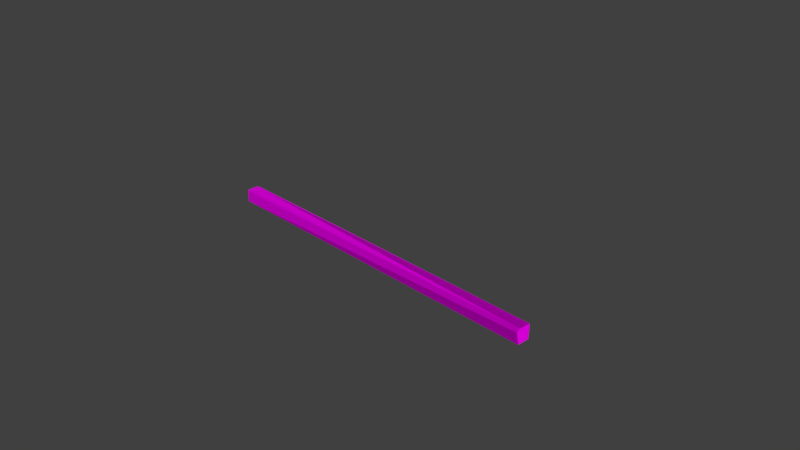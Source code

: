 # Source: wood_roof_big_purlin.blend  (saved by Blender 2.79.0; exported with 4.5.12 LTS)
import bpy
from mathutils import Matrix  # noqa: F401  (used for matrix-valued properties, if any)

bpy.ops.wm.read_factory_settings(use_empty=True)
scene = bpy.context.scene
scene.name = 'Scene'

# ---- collections
col_collection_1 = bpy.data.collections.new('Collection 1'); scene.collection.children.link(col_collection_1)

# ---- images (referenced by path relative to the original .blend; pixels are not part of the script)
import os
ASSET_DIR = os.environ.get("B2B_ASSET_DIR", "")  # directory of the original .blend (textures are referenced by path, not embedded)
HERE = os.path.dirname(os.path.abspath(__file__))  # packed textures are extracted next to this script under _unpacked/

def load_image(name, relpath, width, height, colorspace="sRGB"):
    """Load a texture the original file referenced (path relative to the .blend, or extracted next to this script)."""
    p = next((c for c in (os.path.join(HERE, relpath), os.path.join(ASSET_DIR, relpath)) if relpath and os.path.exists(c)), "")
    if p:
        img = bpy.data.images.load(p, check_existing=True)
        img.name = name
    else:  # same state as the original file: an image datablock whose file is absent (Cycles renders it pink)
        img = bpy.data.images.new(name, width, height)
        img.source = "FILE"
        img.filepath = "//" + (relpath or name)
    img.colorspace_settings.name = colorspace
    return img
img_envsamplertex_001 = load_image('EnvSamplerTex.001', 'T_roof_wood_BC_H.TGA', 1024, 1024, 'sRGB')
img_envsamplertex = load_image('EnvSamplerTex', 'T_roof_wood_N.TGA', 1024, 1024, 'Non-Color')

# ---- materials (node trees are filled in below, after node groups)
mat_m_church_roof_wood = bpy.data.materials.new('M_Church_roof_wood')
mat_m_church_roof_wood.alpha_threshold = 0.0
mat_m_church_roof_wood.roughness = 0.5

# ---- material node trees
mat_m_church_roof_wood.use_nodes = True; mat_m_church_roof_wood.node_tree.nodes.clear()
_N = mat_m_church_roof_wood.node_tree.nodes; _L = mat_m_church_roof_wood.node_tree.links
n0 = _N.new('ShaderNodeOutputMaterial'); n0.name = 'Material Output'; n0.location = (1200, 880)
n0.label = 'Material Out'
n1 = _N.new('ShaderNodeAddShader'); n1.name = 'Add Shader'; n1.location = (1000, 880)
n1.label = 'Shader Add Refl'
n2 = _N.new('ShaderNodeAddShader'); n2.name = 'Add Shader.001'; n2.location = (800, 880)
n2.label = 'Shader Add Spec'
n3 = _N.new('ShaderNodeBsdfRefraction'); n3.name = 'Refraction BSDF'; n3.location = (1200, 220)
n3.label = 'Refl BSDF'
n3.mute = True
n4 = _N.new('ShaderNodeMix'); n4.name = 'Mix'; n4.location = (1000, 220)
n4.label = 'Mix Color/Refl'
n4.data_type = 'RGBA'
n4.blend_type = 'MULTIPLY'
n4.inputs[0].default_value = 1.0
n4.inputs[6].default_value = (1.0, 1.0, 1.0, 1.0)
n4.inputs[7].default_value = (0.0, 0.0, 0.0, 0.0)
n5 = _N.new('ShaderNodeMixShader'); n5.name = 'Mix Shader'; n5.location = (600, 880)
n5.label = 'Shader Mix Alpha'
n6 = _N.new('ShaderNodeBsdfTransparent'); n6.name = 'Transparent BSDF'; n6.location = (400, 880)
n6.label = 'Alpha BSDF'
n7 = _N.new('ShaderNodeMix'); n7.name = 'Mix.001'; n7.location = (200, 1100)
n7.label = 'Mix Color/Alpha'
n7.data_type = 'RGBA'
n7.blend_type = 'MULTIPLY'
n7.inputs[0].default_value = 1.0
n7.inputs[6].default_value = (1.0, 1.0, 1.0, 1.0)
n8 = _N.new('ShaderNodeBsdfDiffuse'); n8.name = 'Diffuse BSDF'; n8.location = (400, 660)
n8.label = 'Diff BSDF'
n9 = _N.new('ShaderNodeMix'); n9.name = 'Mix.002'; n9.location = (200, 660)
n9.label = 'Mix Color/Diffuse'
n9.data_type = 'RGBA'
n9.blend_type = 'MULTIPLY'
n9.inputs[0].default_value = 1.0
n9.inputs[6].default_value = (0.8, 0.8, 0.8, 1.0)
n10 = _N.new('ShaderNodeBsdfAnisotropic'); n10.name = 'Glossy BSDF'; n10.location = (400, 220)
n10.label = 'Spec BSDF'
n10.distribution = 'GGX'
n11 = _N.new('ShaderNodeMix'); n11.name = 'Mix.003'; n11.location = (200, 220)
n11.label = 'Mix Color/Spec'
n11.data_type = 'RGBA'
n11.blend_type = 'MULTIPLY'
n11.inputs[0].default_value = 1.0
n11.inputs[6].default_value = (0.1, 0.1, 0.1, 1.0)
n11.inputs[7].default_value = (0.0, 0.0, 0.0, 1.0)
n12 = _N.new('ShaderNodeMix'); n12.name = 'Mix.004'; n12.location = (200, 0)
n12.label = 'Mix Color/Hardness'
n12.data_type = 'RGBA'
n12.blend_type = 'MULTIPLY'
n12.inputs[0].default_value = 1.0
n12.inputs[6].default_value = (3.95, 3.95, 3.95, 3.95)
n12.inputs[7].default_value = (1.0, 1.0, 1.0, 1.0)
n13 = _N.new('ShaderNodeNormalMap'); n13.name = 'Normal Map'; n13.location = (200, 440)
n13.label = 'Normal/Map'
n13.inputs[0].default_value = 0.35
n14 = _N.new('ShaderNodeMix'); n14.name = 'Mix.005'; n14.location = (1000, 660)
n14.label = 'Bump/Map'
n14.mute = True
n14.data_type = 'RGBA'
n14.blend_type = 'MULTIPLY'
n14.inputs[0].default_value = 1.0
n14.inputs[6].default_value = (1.0, 1.0, 1.0, 1.0)
n14.inputs[7].default_value = (0.0, 0.0, 0.0, 1.0)
n15 = _N.new('ShaderNodeTexCoord'); n15.name = 'Texture Coordinate'; n15.location = (-600, 660)
n15.label = 'Texture Coords'
n16 = _N.new('ShaderNodeTexImage'); n16.name = 'Image Texture'; n16.location = (0, 660)
n16.width = 140
n16.image = img_envsamplertex_001
n17 = _N.new('ShaderNodeTexImage'); n17.name = 'Image Texture.001'; n17.location = (0, 440)
n17.width = 140
n17.image = img_envsamplertex
n18 = _N.new('ShaderNodeDisplacement'); n18.name = 'Displacement'; n18.location = (0, 0)
n18.inputs[1].default_value = 0.0
n18.inputs[2].default_value = 0.1
n19 = _N.new('ShaderNodeMath'); n19.name = 'Math'; n19.location = (0, 0)
n19.operation = 'POWER'
_L.new(n1.outputs[0], n0.inputs[0])
_L.new(n2.outputs[0], n1.inputs[0])
_L.new(n3.outputs[0], n1.inputs[1])
_L.new(n4.outputs[2], n3.inputs[0])
_L.new(n5.outputs[0], n2.inputs[0])
_L.new(n6.outputs[0], n5.inputs[1])
_L.new(n7.outputs[2], n5.inputs[0])
_L.new(n8.outputs[0], n5.inputs[2])
_L.new(n9.outputs[2], n8.inputs[0])
_L.new(n10.outputs[0], n2.inputs[1])
_L.new(n11.outputs[2], n10.inputs[0])
_L.new(n13.outputs[0], n8.inputs[2])
_L.new(n13.outputs[0], n10.inputs[4])
_L.new(n13.outputs[0], n3.inputs[3])
_L.new(n16.outputs[0], n9.inputs[7])
_L.new(n17.outputs[0], n13.inputs[1])
_L.new(n16.outputs[1], n7.inputs[7])
_L.new(n14.outputs[2], n18.inputs[0])
_L.new(n18.outputs[0], n0.inputs[2])
_L.new(n12.outputs[2], n19.inputs[0])
_L.new(n19.outputs[0], n10.inputs[1])
n0.is_active_output = True

# ---- world
world_world = bpy.data.worlds.new('World'); scene.world = world_world
world_world.color = (0.05088, 0.05088, 0.05088)
world_world.use_sun_shadow = False
world_world.sun_shadow_jitter_overblur = 0.0
world_world.cycles.sampling_method = 'MANUAL'

# ---- cameras
cam_camera = bpy.data.cameras.new('Camera')
cam_camera.clip_end = 100.0
cam_camera.lens = 35.0
cam_camera.sensor_width = 32.0
cam_camera.sensor_height = 18.0
cam_camera.ortho_scale = 7.314
cam_camera.dof.focus_distance = 0.0

# ---- meshes
me_untitled = bpy.data.meshes.new('Untitled')
me_untitled.from_pydata([(253.9, -9.912, 5.471), (-255.4, -10.52, 6.838), (255.2, 8.357, 10.52), (-256.7, 10.9, 7.966), (-256.8, 10.9, -7.93), (-256.7, -9.69, -8.926), (-255.3, 5.861, -10.3), (255.3, -7.558, 10.51), (254.8, 10.54, 5.941), (-256.2, 6.331, 10.15), (255.2, 8.99, -10.38), (255.3, -8.505, -10.08), (-256.8, -8.754, 9.182)], [], [(1, 5, 0), (1, 7, 12), (7, 2, 9), (3, 9, 2), (2, 8, 3), (4, 3, 8), (10, 11, 6), (10, 8, 2), (7, 11, 2), (12, 9, 3), (0, 5, 11), (7, 1, 0), (7, 9, 12), (4, 8, 10), (4, 10, 6), (6, 11, 5), (2, 11, 10), (0, 11, 7), (1, 12, 5), (12, 3, 4), (4, 5, 12), (6, 5, 4)])
_uv = me_untitled.uv_layers.new(name='UVmap_0')
_uv.uv.foreach_set('vector', [0.1425, 0.002935, 0.1813, 0.1354, 0.1468, 0.9987, 0.1425, 0.002935, 0.1269, 0.9987, 0.1285, -0.0008168, 0.1269, 0.9987, 0.1045, 0.967, 0.09998, 0.003442, 0.0822, 0.02966, 0.09998, 0.003442, 0.1045, 0.967, 0.1045, 0.967, 0.08182, 0.9976, 0.0822, 0.02966, 0.0535, 0.002703, 0.0822, 0.02966, 0.08182, 0.9976, 0.04799, 1.001, 0.01383, 0.8593, 0.03364, 0.002771, 0.1985, 0.9894, 0.1937, 0.9593, 0.1993, 0.9469, 0.2333, 0.9467, 0.2365, 0.9875, 0.1993, 0.9469, 0.197, 0.9878, 0.1937, 0.9593, 0.1993, 0.9469, 0.1468, 0.9987, 0.1813, 0.1354, 0.1819, 0.9481, 0.1269, 0.9987, 0.1425, 0.002935, 0.1468, 0.9987, 0.1269, 0.9987, 0.09998, 0.003442, 0.1285, -0.0008168, 0.0535, 0.002703, 0.08182, 0.9976, 0.04799, 1.001, 0.0535, 0.002703, 0.04799, 1.001, 0.03364, 0.002771, 0.03364, 0.002771, 0.01383, 0.8593, 0.002472, 0.03264, 0.1993, 0.9469, 0.2365, 0.9875, 0.1985, 0.9894, 0.2397, 0.9555, 0.2365, 0.9875, 0.2333, 0.9467, 0.2012, 0.9927, 0.197, 0.9878, 0.2354, 0.9895, 0.197, 0.9878, 0.1993, 0.9469, 0.2334, 0.9467, 0.2334, 0.9467, 0.2354, 0.9895, 0.197, 0.9878, 0.2397, 0.9555, 0.2354, 0.9895, 0.2334, 0.9467])
_uv.active_render = True
_uv = me_untitled.uv_layers.new(name='LightMapUV')
_uv.uv.foreach_set('vector', [0.6147, 0.008301, 0.6532, 0.1392, 0.619, 0.9922, 0.6147, 0.008301, 0.5993, 0.9922, 0.6009, 0.004593, 0.5993, 0.9922, 0.5773, 0.9609, 0.5729, 0.008802, 0.5553, 0.0347, 0.5729, 0.008802, 0.5773, 0.9609, 0.5773, 0.9609, 0.5549, 0.9911, 0.5553, 0.0347, 0.527, 0.008075, 0.5553, 0.0347, 0.5549, 0.9911, 0.5215, 0.9942, 0.4877, 0.8544, 0.5073, 0.008144, 0.07451, 0.927, 0.03389, 0.6709, 0.08085, 0.5655, 0.37, 0.5633, 0.3972, 0.9101, 0.08085, 0.5655, 0.06184, 0.4136, 0.03389, 0.1711, 0.08119, 0.06566, 0.619, 0.9922, 0.6532, 0.1392, 0.6539, 0.9422, 0.5993, 0.9922, 0.6147, 0.008301, 0.619, 0.9922, 0.5993, 0.9922, 0.5729, 0.008802, 0.6009, 0.004593, 0.527, 0.008075, 0.5549, 0.9911, 0.5215, 0.9942, 0.527, 0.008075, 0.5215, 0.9942, 0.5073, 0.008144, 0.5073, 0.008144, 0.4877, 0.8544, 0.4766, 0.03766, 0.08085, 0.5655, 0.3972, 0.9101, 0.07451, 0.927, 0.4243, 0.6387, 0.3972, 0.9101, 0.37, 0.5633, 0.09773, 0.4549, 0.06184, 0.4136, 0.388, 0.428, 0.06184, 0.4136, 0.08119, 0.06566, 0.3706, 0.06399, 0.3706, 0.06399, 0.388, 0.428, 0.06184, 0.4136, 0.4243, 0.1389, 0.388, 0.428, 0.3706, 0.06399])
me_untitled.materials.append(mat_m_church_roof_wood)
me_untitled.use_remesh_preserve_volume = False
me_untitled.use_remesh_preserve_attributes = False
me_untitled.use_mirror_vertex_groups = False
me_untitled.update()
me_untitled.normals_split_custom_set([tuple(v) for v in zip(*[iter([0.001051, -0.9986, -0.05268, 0.001051, -0.9986, -0.05268, 0.001051, -0.9986, -0.05268, 0.0003001, -0.7986, 0.6018, 0.0003001, -0.7986, 0.6018, 0.0003001, -0.7986, 0.6018, -0.0007185, -0.00019, 1.0, -0.0007185, -0.00019, 1.0, -0.0007185, -0.00019, 1.0, -0.002356, 0.4308, 0.9024, -0.002356, 0.4308, 0.9024, -0.002356, 0.4308, 0.9024, 0.002343, 0.9027, 0.4302, 0.002343, 0.9027, 0.4302, 0.002343, 0.9027, 0.4302, 0.0007089, 1.0, 6.726e-06, 0.0007089, 1.0, 6.726e-06, 0.0007089, 1.0, 6.726e-06, -3.901e-05, -0.0169, -0.9999, -3.901e-05, -0.0169, -0.9999, -3.901e-05, -0.0169, -0.9999, 0.9803, 0.1974, 0.007021, 0.9803, 0.1974, 0.007021, 0.9803, 0.1974, 0.007021, 1.0, 0.005804, 0.001645, 1.0, 0.005804, 0.001645, 1.0, 0.005804, 0.001645, -0.9686, 0.02048, 0.2478, -0.9686, 0.02048, 0.2478, -0.9686, 0.02048, 0.2478, 0.002103, -0.9959, -0.08992, 0.002103, -0.9959, -0.08992, 0.002103, -0.9959, -0.08992, 0.002216, -0.9064, 0.4224, 0.002216, -0.9064, 0.4224, 0.002216, -0.9064, 0.4224, -0.002446, -0.06387, 0.998, -0.002446, -0.06387, 0.998, -0.002446, -0.06387, 0.998, 0.003267, 0.9955, -0.09446, 0.003267, 0.9955, -0.09446, 0.003267, 0.9955, -0.09446, -0.002735, 0.4251, -0.9051, -0.002735, 0.4251, -0.9051, -0.002735, 0.4251, -0.9051, -0.00204, -0.08797, -0.9961, -0.00204, -0.08797, -0.9961, -0.00204, -0.08797, -0.9961, 1.0, 0.006278, 0.001256, 1.0, 0.006278, 0.001256, 1.0, 0.006278, 0.001256, 0.83, -0.5572, 0.0272, 0.83, -0.5572, 0.0272, 0.83, -0.5572, 0.0272, -0.7712, -0.636, 0.02713, -0.7712, -0.636, 0.02713, -0.7712, -0.636, 0.02713, -1.0, 0.005618, 0.004993, -1.0, 0.005618, 0.004993, -1.0, 0.005618, 0.004993, -1.0, -0.004996, -0.007194, -1.0, -0.004996, -0.007194, -1.0, -0.004996, -0.007194, -0.8298, 0.02254, -0.5577, -0.8298, 0.02254, -0.5577, -0.8298, 0.02254, -0.5577])] * 3)])

# ---- objects
ob_wood_roof_big_purlin = bpy.data.objects.new('wood_roof_big_purlin', None)
ob_wood_roof_big_purlin_lod0 = bpy.data.objects.new('wood_roof_big_purlin_LOD0', me_untitled)
ob_camera = bpy.data.objects.new('Camera', cam_camera)

# ---- transforms, parenting, visibility, modifiers, constraints
ob_wood_roof_big_purlin.location = (-0.007226, 0.00381, -0.00358)
ob_wood_roof_big_purlin.scale = (0.0254, 0.0254, 0.0254)
ob_wood_roof_big_purlin.empty_image_offset = (0.0, 0.0)
ob_wood_roof_big_purlin.color = (0.8, 0.8, 0.8, 1.0)
ob_wood_roof_big_purlin.lineart.crease_threshold = 0.0
ob_wood_roof_big_purlin_lod0.parent = ob_wood_roof_big_purlin
ob_wood_roof_big_purlin_lod0.location = (0.2845, -0.15, 0.141)
ob_wood_roof_big_purlin_lod0.scale = (0.3937, 0.3937, 0.3937)
ob_wood_roof_big_purlin_lod0.color = (0.8, 0.8, 0.8, 1.0)
ob_wood_roof_big_purlin_lod0.lineart.crease_threshold = 0.0
ob_camera.location = (7.481, -6.508, 5.344)
ob_camera.rotation_euler = (1.109, 0.0, 0.8149)
ob_camera.lock_rotations_4d = False
ob_camera.empty_display_type = 'ARROWS'
ob_camera.color = (0.0, 0.0, 0.0, 0.0)
ob_camera.display_type = 'WIRE'
ob_camera.lineart.crease_threshold = 0.0

# ---- collection membership
col_collection_1.objects.link(ob_wood_roof_big_purlin)
col_collection_1.objects.link(ob_wood_roof_big_purlin_lod0)
col_collection_1.objects.link(ob_camera)

# ---- scene / render settings (as saved in the file)
scene.camera = ob_camera
scene.frame_start = 1; scene.frame_end = 250; scene.frame_set(1)
scene.render.engine = 'CYCLES'
scene.render.resolution_percentage = 50
scene.render.fps = 30
scene.render.dither_intensity = 0.0
scene.cycles.use_denoising = False
scene.cycles.samples = 128
scene.cycles.sampling_pattern = 'TABULATED_SOBOL'
scene.cycles.use_adaptive_sampling = False
scene.cycles.use_light_tree = False
scene.cycles.blur_glossy = 0.0
scene.cycles.sample_clamp_indirect = 0.0
scene.view_settings.view_transform = 'Standard'
bpy.context.view_layer.update()

# ---- added for rendering (the .blend has no usable light): sun
light_auto_sun = bpy.data.lights.new('AutoSun', 'SUN')
light_auto_sun.energy = 3.0
light_auto_sun.angle = 0.0523599
ob_auto_sun = bpy.data.objects.new('AutoSun', light_auto_sun)
scene.collection.objects.link(ob_auto_sun)
ob_auto_sun.rotation_euler = (0.872665, 0.174533, 0.523599)
bpy.context.view_layer.update()

